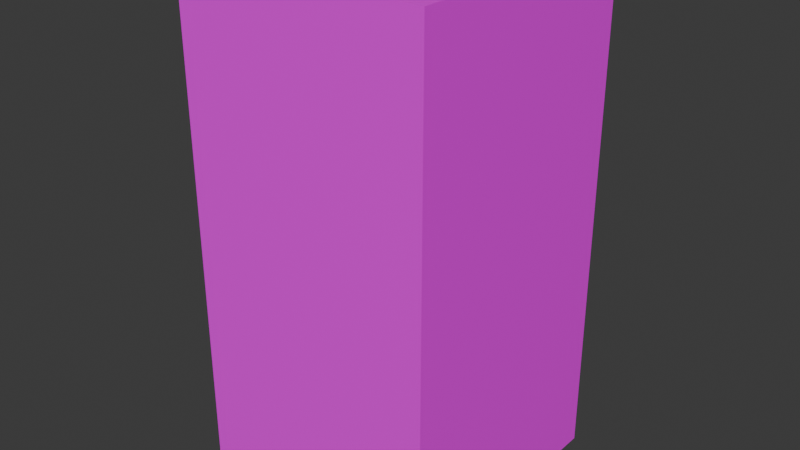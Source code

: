 # Source: female_0.blend  (saved by Blender 4.5.87; exported with 4.5.12 LTS)
import bpy
from mathutils import Matrix  # noqa: F401  (used for matrix-valued properties, if any)

bpy.ops.wm.read_factory_settings(use_empty=True)
scene = bpy.context.scene
scene.name = 'Scene'

# ---- collections
col_collection = bpy.data.collections.new('Collection'); scene.collection.children.link(col_collection)

# ---- images (referenced by path relative to the original .blend; pixels are not part of the script)
import os
ASSET_DIR = os.environ.get("B2B_ASSET_DIR", "")  # directory of the original .blend (textures are referenced by path, not embedded)
HERE = os.path.dirname(os.path.abspath(__file__))  # packed textures are extracted next to this script under _unpacked/

def load_image(name, relpath, width, height, colorspace="sRGB"):
    """Load a texture the original file referenced (path relative to the .blend, or extracted next to this script)."""
    p = next((c for c in (os.path.join(HERE, relpath), os.path.join(ASSET_DIR, relpath)) if relpath and os.path.exists(c)), "")
    if p:
        img = bpy.data.images.load(p, check_existing=True)
        img.name = name
    else:  # same state as the original file: an image datablock whose file is absent (Cycles renders it pink)
        img = bpy.data.images.new(name, width, height)
        img.source = "FILE"
        img.filepath = "//" + (relpath or name)
    img.colorspace_settings.name = colorspace
    return img
img_person_1_png_001 = load_image('person_1.png.001', 'person_1.png', 1024, 1024, 'sRGB')

# ---- materials (node trees are filled in below, after node groups)
mat_material = bpy.data.materials.new('Material')

# ---- material node trees
mat_material.use_nodes = True; mat_material.node_tree.nodes.clear()
_N = mat_material.node_tree.nodes; _L = mat_material.node_tree.links
n0 = _N.new('ShaderNodeBsdfPrincipled'); n0.name = 'Principled BSDF'; n0.location = (-200, 100)
n1 = _N.new('ShaderNodeOutputMaterial'); n1.name = 'Material Output'; n1.location = (200, 100)
n2 = _N.new('ShaderNodeTexImage'); n2.name = 'Image Texture'; n2.location = (-490, 60)
n2.image = img_person_1_png_001
_L.new(n0.outputs[0], n1.inputs[0])
_L.new(n2.outputs[0], n0.inputs[0])
n1.is_active_output = True

# ---- world
world_world = bpy.data.worlds.new('World'); scene.world = world_world
world_world.use_nodes = True; world_world.node_tree.nodes.clear()
_N = world_world.node_tree.nodes; _L = world_world.node_tree.links
n0 = _N.new('ShaderNodeOutputWorld'); n0.name = 'World Output'; n0.location = (200, 100)
n1 = _N.new('ShaderNodeBackground'); n1.name = 'Background'; n1.location = (-200, 100)
n1.inputs[0].default_value = (0.05088, 0.05088, 0.05088, 1.0)
_L.new(n1.outputs[0], n0.inputs[0])
n0.is_active_output = True
world_world.color = (0.05088, 0.05088, 0.05088)
world_world.sun_shadow_jitter_overblur = 0.0

# ---- meshes
me_cube = bpy.data.meshes.new('Cube')
me_cube.from_pydata([], [], [])
_uv = me_cube.uv_layers.new(name='UVMap')
_uv.uv.foreach_set('vector', [])
me_cube.update()
me_sphere = bpy.data.meshes.new('Sphere')
me_sphere.from_pydata([], [], [])
_uv = me_sphere.uv_layers.new(name='UVMap')
_uv.uv.foreach_set('vector', [])
me_sphere.update()
me_sphere_001 = bpy.data.meshes.new('Sphere.001')
me_sphere_001.from_pydata([(1.899e-08, 0.125, -0.125), (-0.125, -0.125, -0.25), (-0.125, 0.125, -0.25), (0.125, -0.125, -0.25), (1.899e-08, 0.125, -0.25), (-9.32e-09, -0.125, -0.25), (0.125, -9.437e-09, -0.25), (-0.125, 9.437e-09, -0.25), (-0.125, -0.125, -0.375), (-0.125, 0.125, -0.375), (0.125, -0.125, -0.375), (0.125, 0.125, -0.375), (-9.32e-09, -0.125, -0.375), (0.125, -9.437e-09, -0.375), (9.554e-09, 0.125, -0.375), (-0.125, 9.437e-09, -0.375), (-9.32e-09, 0.0, 0.0), (-0.125, -0.125, 0.0), (-0.125, 0.125, 0.0), (0.125, -0.125, 0.0), (-9.32e-09, -0.125, 0.0), (0.125, -9.437e-09, 0.0), (-0.125, 9.437e-09, 0.0), (-0.125, 9.437e-09, -0.125), (0.125, -9.437e-09, -0.125), (-9.32e-09, -0.125, -0.125), (0.125, -0.125, -0.125), (-0.125, 0.125, -0.125), (-0.125, -0.125, -0.125), (0.125, -0.125, -0.5), (-0.125, 0.125, -0.5), (-0.125, 9.437e-09, -0.5), (1.168e-10, -8.815e-18, -0.5), (1.899e-08, 0.125, 0.0), (0.125, 0.125, 0.0), (0.125, 0.125, -0.125), (9.554e-09, 0.125, -0.5), (0.125, -9.437e-09, -0.5), (-9.32e-09, -0.125, -0.5), (0.125, 0.125, -0.5), (-0.125, -0.125, -0.5), (0.125, 0.125, -0.25)], [], [(18, 33, 0, 27), (33, 34, 35, 0), (0, 35, 41, 4), (27, 0, 4, 2), (4, 41, 11, 14), (6, 3, 10, 13), (5, 1, 8, 12), (1, 7, 15, 8), (2, 4, 14, 9), (41, 6, 13, 11), (3, 5, 12, 10), (7, 2, 9, 15), (28, 25, 20, 17), (3, 6, 24, 26), (16, 22, 17, 20), (16, 20, 19, 21), (27, 23, 22, 18), (26, 24, 21, 19), (25, 26, 19, 20), (2, 7, 23, 27), (5, 3, 26, 25), (23, 28, 17, 22), (24, 35, 34, 21), (6, 41, 35, 24), (7, 1, 28, 23), (1, 5, 25, 28), (9, 14, 36, 30), (8, 15, 31, 40), (12, 8, 40, 38), (38, 32, 37, 29), (36, 39, 37, 32), (36, 32, 31, 30), (38, 40, 31, 32), (13, 10, 29, 37), (14, 11, 39, 36), (15, 9, 30, 31), (10, 12, 38, 29), (11, 13, 37, 39), (21, 34, 33, 16), (16, 33, 18, 22)])
_uv = me_sphere_001.uv_layers.new(name='UVMap')
_uv.uv.foreach_set('vector', [0.25, 1.0, 0.5, 1.0, 0.5, 0.75, 0.25, 0.75, 0.25, 1.0, 0.5, 1.0, 0.5, 0.75, 0.25, 0.75, 0.75, 1.0, 0.5, 1.0, 0.5, 0.75, 0.75, 0.75, 0.5, 1.0, 0.75, 1.0, 0.75, 0.75, 0.5, 0.75, 0.0, 0.25, 0.0, 0.0, 0.25, 0.0, 0.25, 0.25, 0.0, 0.25, 0.0, 0.0, 0.25, 0.0, 0.25, 0.25, 0.0, 0.25, 0.0, 0.0, 0.25, 0.0, 0.25, 0.25, 0.0, 0.25, 0.0, 0.0, 0.25, 0.0, 0.25, 0.25, 0.0, 0.25, 0.0, 0.0, 0.25, 0.0, 0.25, 0.25, 0.0, 0.25, 0.0, 0.0, 0.25, 0.0, 0.25, 0.25, 0.0, 0.25, 0.0, 0.0, 0.25, 0.0, 0.25, 0.25, 0.0, 0.25, 0.0, 0.0, 0.25, 0.0, 0.25, 0.25, 0.0, 1.0, 0.0, 0.75, 0.25, 0.75, 0.25, 1.0, 0.0, 1.0, 0.0, 0.75, 0.25, 0.75, 0.25, 1.0, 0.0, 1.0, 0.0, 0.75, 0.25, 0.75, 0.25, 1.0, 0.0, 1.0, 0.0, 0.75, 0.25, 0.75, 0.25, 1.0, 0.0, 1.0, 0.0, 0.75, 0.25, 0.75, 0.25, 1.0, 0.0, 1.0, 0.0, 0.75, 0.25, 0.75, 0.25, 1.0, 0.0, 1.0, 0.0, 0.75, 0.25, 0.75, 0.25, 1.0, 0.0, 1.0, 0.0, 0.75, 0.25, 0.75, 0.25, 1.0, 0.0, 1.0, 0.0, 0.75, 0.25, 0.75, 0.25, 1.0, 0.0, 1.0, 0.0, 0.75, 0.25, 0.75, 0.25, 1.0, 0.0, 1.0, 0.0, 0.75, 0.25, 0.75, 0.25, 1.0, 0.0, 1.0, 0.0, 0.75, 0.25, 0.75, 0.25, 1.0, 0.0, 1.0, 0.0, 0.75, 0.25, 0.75, 0.25, 1.0, 0.0, 1.0, 0.0, 0.75, 0.25, 0.75, 0.25, 1.0, 0.0, 0.25, 0.0, 0.0, 0.25, 0.0, 0.25, 0.25, 0.0, 0.25, 0.0, 0.0, 0.25, 0.0, 0.25, 0.25, 0.0, 0.25, 0.0, 0.0, 0.25, 0.0, 0.25, 0.25, 0.0, 0.25, 0.0, 0.0, 0.25, 0.0, 0.25, 0.25, 0.0, 0.25, 0.0, 0.0, 0.25, 0.0, 0.25, 0.25, 0.0, 0.25, 0.0, 0.0, 0.25, 0.0, 0.25, 0.25, 0.0, 0.25, 0.0, 0.0, 0.25, 0.0, 0.25, 0.25, 0.0, 0.25, 0.0, 0.0, 0.25, 0.0, 0.25, 0.25, 0.0, 0.25, 0.0, 0.0, 0.25, 0.0, 0.25, 0.25, 0.0, 0.25, 0.0, 0.0, 0.25, 0.0, 0.25, 0.25, 0.0, 0.25, 0.0, 0.0, 0.25, 0.0, 0.25, 0.25, 0.0, 0.25, 0.0, 0.0, 0.25, 0.0, 0.25, 0.25, 0.0, 1.0, 0.0, 0.75, 0.25, 0.75, 0.25, 1.0, 0.0, 1.0, 0.0, 0.75, 0.25, 0.75, 0.25, 1.0])
me_sphere_001.materials.append(mat_material)
me_sphere_001.update()

# ---- objects
ob_block00 = bpy.data.objects.new('Block00', None)
ob_block01 = bpy.data.objects.new('Block01', None)
ob_cube = bpy.data.objects.new('Cube', me_cube)
ob_sphere = bpy.data.objects.new('Sphere', me_sphere)
ob_sphere_001 = bpy.data.objects.new('Sphere.001', me_sphere_001)

# ---- transforms, parenting, visibility, modifiers, constraints
ob_block00.location = (0.0, 0.0, 0.0)
ob_block00.rotation_euler = (0.0, -0.0, 1.571)
ob_block00.empty_display_type = 'CUBE'
ob_block00.empty_display_size = 0.5
ob_block01.location = (0.0, 0.0, 1.0)
ob_block01.empty_display_type = 'CUBE'
ob_block01.empty_display_size = 0.5
ob_cube.location = (0.0, 0.0, -0.4686)
ob_cube.rotation_euler = (0.0, -0.0, 1.571)
ob_sphere.location = (0.0, 0.0, -0.4725)
ob_sphere.rotation_euler = (0.0, -0.0, 1.571)
ob_sphere_001.location = (0.0, 0.0, 0.0)

# ---- collection membership
col_collection.objects.link(ob_block00)
col_collection.objects.link(ob_block01)
col_collection.objects.link(ob_cube)
col_collection.objects.link(ob_sphere)
col_collection.objects.link(ob_sphere_001)

# ---- scene / render settings (as saved in the file)
scene.frame_start = 1; scene.frame_end = 250; scene.frame_set(1)
scene.render.engine = 'BLENDER_EEVEE_NEXT'
bpy.context.view_layer.update()

# ---- added for rendering (the .blend has no active camera and no usable light): camera, sun
cam_auto = bpy.data.cameras.new('AutoCamera')
cam_auto.lens = 50.0
cam_auto.sensor_width = 36.0
cam_auto.clip_end = 1000.0
ob_auto_camera = bpy.data.objects.new('AutoCamera', cam_auto)
scene.collection.objects.link(ob_auto_camera)
ob_auto_camera.location = (0.566582, -0.679899, 0.203266)
ob_auto_camera.rotation_euler = (1.09748, -7.21219e-08, 0.694738)
scene.camera = ob_auto_camera
light_auto_sun = bpy.data.lights.new('AutoSun', 'SUN')
light_auto_sun.energy = 3.0
light_auto_sun.angle = 0.0523599
ob_auto_sun = bpy.data.objects.new('AutoSun', light_auto_sun)
scene.collection.objects.link(ob_auto_sun)
ob_auto_sun.rotation_euler = (0.872665, 0.174533, 0.523599)
bpy.context.view_layer.update()
